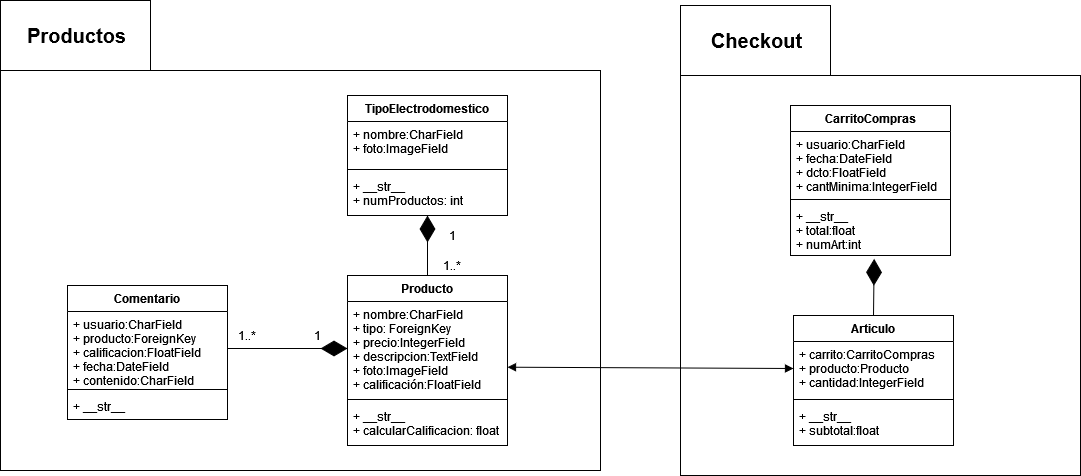

The diagram above was exported from draw.io. Its source (the exported page's mxGraphModel, read from the mxfile embedded in the PNG):
<mxGraphModel dx="1117" dy="600" grid="1" gridSize="10" guides="1" tooltips="1" connect="1" arrows="1" fold="1" page="1" pageScale="1" pageWidth="1169" pageHeight="1654" math="0" shadow="0">
  <root>
    <mxCell id="0" />
    <mxCell id="1" parent="0" />
    <mxCell id="ZBzWHFaUl9RUoSqPpxuM-5" value="" style="shape=folder;fontStyle=1;spacingTop=10;tabWidth=150;tabHeight=70;tabPosition=left;html=1;" vertex="1" parent="1">
      <mxGeometry x="150" y="35" width="600" height="470" as="geometry" />
    </mxCell>
    <mxCell id="ZBzWHFaUl9RUoSqPpxuM-6" value="TipoElectrodomestico" style="swimlane;fontStyle=1;align=center;verticalAlign=top;childLayout=stackLayout;horizontal=1;startSize=26;horizontalStack=0;resizeParent=1;resizeParentMax=0;resizeLast=0;collapsible=1;marginBottom=0;" vertex="1" parent="1">
      <mxGeometry x="497" y="130" width="160" height="120" as="geometry" />
    </mxCell>
    <mxCell id="ZBzWHFaUl9RUoSqPpxuM-7" value="+ nombre:CharField&#10;+ foto:ImageField" style="text;strokeColor=none;fillColor=none;align=left;verticalAlign=top;spacingLeft=4;spacingRight=4;overflow=hidden;rotatable=0;points=[[0,0.5],[1,0.5]];portConstraint=eastwest;" vertex="1" parent="ZBzWHFaUl9RUoSqPpxuM-6">
      <mxGeometry y="26" width="160" height="44" as="geometry" />
    </mxCell>
    <mxCell id="ZBzWHFaUl9RUoSqPpxuM-8" value="" style="line;strokeWidth=1;fillColor=none;align=left;verticalAlign=middle;spacingTop=-1;spacingLeft=3;spacingRight=3;rotatable=0;labelPosition=right;points=[];portConstraint=eastwest;" vertex="1" parent="ZBzWHFaUl9RUoSqPpxuM-6">
      <mxGeometry y="70" width="160" height="8" as="geometry" />
    </mxCell>
    <mxCell id="ZBzWHFaUl9RUoSqPpxuM-9" value="+ __str__&#10;+ numProductos: int&#10;" style="text;strokeColor=none;fillColor=none;align=left;verticalAlign=top;spacingLeft=4;spacingRight=4;overflow=hidden;rotatable=0;points=[[0,0.5],[1,0.5]];portConstraint=eastwest;" vertex="1" parent="ZBzWHFaUl9RUoSqPpxuM-6">
      <mxGeometry y="78" width="160" height="42" as="geometry" />
    </mxCell>
    <mxCell id="ZBzWHFaUl9RUoSqPpxuM-10" value="Producto" style="swimlane;fontStyle=1;align=center;verticalAlign=top;childLayout=stackLayout;horizontal=1;startSize=26;horizontalStack=0;resizeParent=1;resizeParentMax=0;resizeLast=0;collapsible=1;marginBottom=0;" vertex="1" parent="1">
      <mxGeometry x="497" y="310" width="160" height="170" as="geometry" />
    </mxCell>
    <mxCell id="ZBzWHFaUl9RUoSqPpxuM-11" value="+ nombre:CharField&#10;+ tipo: ForeignKey&#10;+ precio:IntegerField&#10;+ descripcion:TextField&#10;+ foto:ImageField&#10;+ calificación:FloatField&#10;&#10;" style="text;strokeColor=none;fillColor=none;align=left;verticalAlign=top;spacingLeft=4;spacingRight=4;overflow=hidden;rotatable=0;points=[[0,0.5],[1,0.5]];portConstraint=eastwest;" vertex="1" parent="ZBzWHFaUl9RUoSqPpxuM-10">
      <mxGeometry y="26" width="160" height="94" as="geometry" />
    </mxCell>
    <mxCell id="ZBzWHFaUl9RUoSqPpxuM-12" value="" style="line;strokeWidth=1;fillColor=none;align=left;verticalAlign=middle;spacingTop=-1;spacingLeft=3;spacingRight=3;rotatable=0;labelPosition=right;points=[];portConstraint=eastwest;" vertex="1" parent="ZBzWHFaUl9RUoSqPpxuM-10">
      <mxGeometry y="120" width="160" height="8" as="geometry" />
    </mxCell>
    <mxCell id="ZBzWHFaUl9RUoSqPpxuM-13" value="+ __str__&#10;+ calcularCalificacion: float&#10;" style="text;strokeColor=none;fillColor=none;align=left;verticalAlign=top;spacingLeft=4;spacingRight=4;overflow=hidden;rotatable=0;points=[[0,0.5],[1,0.5]];portConstraint=eastwest;" vertex="1" parent="ZBzWHFaUl9RUoSqPpxuM-10">
      <mxGeometry y="128" width="160" height="42" as="geometry" />
    </mxCell>
    <mxCell id="ZBzWHFaUl9RUoSqPpxuM-14" value="Comentario" style="swimlane;fontStyle=1;align=center;verticalAlign=top;childLayout=stackLayout;horizontal=1;startSize=26;horizontalStack=0;resizeParent=1;resizeParentMax=0;resizeLast=0;collapsible=1;marginBottom=0;" vertex="1" parent="1">
      <mxGeometry x="217" y="320" width="160" height="134" as="geometry" />
    </mxCell>
    <mxCell id="ZBzWHFaUl9RUoSqPpxuM-15" value="+ usuario:CharField&#10;+ producto:ForeignKey&#10;+ calificacion:FloatField&#10;+ fecha:DateField&#10;+ contenido:CharField&#10;" style="text;strokeColor=none;fillColor=none;align=left;verticalAlign=top;spacingLeft=4;spacingRight=4;overflow=hidden;rotatable=0;points=[[0,0.5],[1,0.5]];portConstraint=eastwest;" vertex="1" parent="ZBzWHFaUl9RUoSqPpxuM-14">
      <mxGeometry y="26" width="160" height="74" as="geometry" />
    </mxCell>
    <mxCell id="ZBzWHFaUl9RUoSqPpxuM-16" value="" style="line;strokeWidth=1;fillColor=none;align=left;verticalAlign=middle;spacingTop=-1;spacingLeft=3;spacingRight=3;rotatable=0;labelPosition=right;points=[];portConstraint=eastwest;" vertex="1" parent="ZBzWHFaUl9RUoSqPpxuM-14">
      <mxGeometry y="100" width="160" height="8" as="geometry" />
    </mxCell>
    <mxCell id="ZBzWHFaUl9RUoSqPpxuM-17" value="+ __str__" style="text;strokeColor=none;fillColor=none;align=left;verticalAlign=top;spacingLeft=4;spacingRight=4;overflow=hidden;rotatable=0;points=[[0,0.5],[1,0.5]];portConstraint=eastwest;" vertex="1" parent="ZBzWHFaUl9RUoSqPpxuM-14">
      <mxGeometry y="108" width="160" height="26" as="geometry" />
    </mxCell>
    <mxCell id="ZBzWHFaUl9RUoSqPpxuM-18" value="" style="endArrow=diamondThin;endFill=1;endSize=24;html=1;entryX=0;entryY=0.5;entryDx=0;entryDy=0;exitX=1;exitY=0.5;exitDx=0;exitDy=0;" edge="1" parent="1" source="ZBzWHFaUl9RUoSqPpxuM-15" target="ZBzWHFaUl9RUoSqPpxuM-11">
      <mxGeometry width="160" relative="1" as="geometry">
        <mxPoint x="337" y="300" as="sourcePoint" />
        <mxPoint x="497" y="300" as="targetPoint" />
      </mxGeometry>
    </mxCell>
    <mxCell id="ZBzWHFaUl9RUoSqPpxuM-19" value="1" style="text;html=1;strokeColor=none;fillColor=none;align=center;verticalAlign=middle;whiteSpace=wrap;rounded=0;" vertex="1" parent="1">
      <mxGeometry x="447" y="360" width="40" height="20" as="geometry" />
    </mxCell>
    <mxCell id="ZBzWHFaUl9RUoSqPpxuM-20" value="1..*" style="text;html=1;strokeColor=none;fillColor=none;align=center;verticalAlign=middle;whiteSpace=wrap;rounded=0;" vertex="1" parent="1">
      <mxGeometry x="377" y="360" width="40" height="20" as="geometry" />
    </mxCell>
    <mxCell id="ZBzWHFaUl9RUoSqPpxuM-21" value="" style="endArrow=diamondThin;endFill=1;endSize=24;html=1;exitX=0.5;exitY=0;exitDx=0;exitDy=0;entryX=0.5;entryY=1;entryDx=0;entryDy=0;entryPerimeter=0;" edge="1" parent="1" source="ZBzWHFaUl9RUoSqPpxuM-10" target="ZBzWHFaUl9RUoSqPpxuM-9">
      <mxGeometry width="160" relative="1" as="geometry">
        <mxPoint x="637" y="250" as="sourcePoint" />
        <mxPoint x="577" y="260" as="targetPoint" />
      </mxGeometry>
    </mxCell>
    <mxCell id="ZBzWHFaUl9RUoSqPpxuM-22" value="1" style="text;html=1;strokeColor=none;fillColor=none;align=center;verticalAlign=middle;whiteSpace=wrap;rounded=0;" vertex="1" parent="1">
      <mxGeometry x="582" y="260" width="40" height="20" as="geometry" />
    </mxCell>
    <mxCell id="ZBzWHFaUl9RUoSqPpxuM-23" value="1..*" style="text;html=1;strokeColor=none;fillColor=none;align=center;verticalAlign=middle;whiteSpace=wrap;rounded=0;" vertex="1" parent="1">
      <mxGeometry x="582" y="290" width="40" height="20" as="geometry" />
    </mxCell>
    <mxCell id="ZBzWHFaUl9RUoSqPpxuM-24" value="Productos" style="text;html=1;strokeColor=none;fillColor=none;align=center;verticalAlign=middle;whiteSpace=wrap;rounded=0;fontSize=20;fontStyle=1" vertex="1" parent="1">
      <mxGeometry x="190" y="60" width="73" height="20" as="geometry" />
    </mxCell>
    <mxCell id="ZBzWHFaUl9RUoSqPpxuM-25" value="" style="shape=folder;fontStyle=1;spacingTop=10;tabWidth=150;tabHeight=70;tabPosition=left;html=1;" vertex="1" parent="1">
      <mxGeometry x="830" y="40" width="400" height="470" as="geometry" />
    </mxCell>
    <mxCell id="ZBzWHFaUl9RUoSqPpxuM-26" value="Checkout" style="text;html=1;strokeColor=none;fillColor=none;align=center;verticalAlign=middle;whiteSpace=wrap;rounded=0;fontSize=20;fontStyle=1" vertex="1" parent="1">
      <mxGeometry x="870" y="65" width="73" height="20" as="geometry" />
    </mxCell>
    <mxCell id="ZBzWHFaUl9RUoSqPpxuM-27" value="CarritoCompras" style="swimlane;fontStyle=1;align=center;verticalAlign=top;childLayout=stackLayout;horizontal=1;startSize=26;horizontalStack=0;resizeParent=1;resizeParentMax=0;resizeLast=0;collapsible=1;marginBottom=0;" vertex="1" parent="1">
      <mxGeometry x="940" y="140" width="160" height="150" as="geometry" />
    </mxCell>
    <mxCell id="ZBzWHFaUl9RUoSqPpxuM-28" value="+ usuario:CharField&#10;+ fecha:DateField&#10;+ dcto:FloatField&#10;+ cantMinima:IntegerField&#10;" style="text;strokeColor=none;fillColor=none;align=left;verticalAlign=top;spacingLeft=4;spacingRight=4;overflow=hidden;rotatable=0;points=[[0,0.5],[1,0.5]];portConstraint=eastwest;" vertex="1" parent="ZBzWHFaUl9RUoSqPpxuM-27">
      <mxGeometry y="26" width="160" height="64" as="geometry" />
    </mxCell>
    <mxCell id="ZBzWHFaUl9RUoSqPpxuM-29" value="" style="line;strokeWidth=1;fillColor=none;align=left;verticalAlign=middle;spacingTop=-1;spacingLeft=3;spacingRight=3;rotatable=0;labelPosition=right;points=[];portConstraint=eastwest;" vertex="1" parent="ZBzWHFaUl9RUoSqPpxuM-27">
      <mxGeometry y="90" width="160" height="8" as="geometry" />
    </mxCell>
    <mxCell id="ZBzWHFaUl9RUoSqPpxuM-30" value="+ __str__&#10;+ total:float&#10;+ numArt:int&#10;" style="text;strokeColor=none;fillColor=none;align=left;verticalAlign=top;spacingLeft=4;spacingRight=4;overflow=hidden;rotatable=0;points=[[0,0.5],[1,0.5]];portConstraint=eastwest;" vertex="1" parent="ZBzWHFaUl9RUoSqPpxuM-27">
      <mxGeometry y="98" width="160" height="52" as="geometry" />
    </mxCell>
    <mxCell id="ZBzWHFaUl9RUoSqPpxuM-31" value="Articulo" style="swimlane;fontStyle=1;align=center;verticalAlign=top;childLayout=stackLayout;horizontal=1;startSize=26;horizontalStack=0;resizeParent=1;resizeParentMax=0;resizeLast=0;collapsible=1;marginBottom=0;fontSize=12;" vertex="1" parent="1">
      <mxGeometry x="943" y="350" width="160" height="130" as="geometry" />
    </mxCell>
    <mxCell id="ZBzWHFaUl9RUoSqPpxuM-32" value="+ carrito:CarritoCompras&#10;+ producto:Producto&#10;+ cantidad:IntegerField&#10;" style="text;strokeColor=none;fillColor=none;align=left;verticalAlign=top;spacingLeft=4;spacingRight=4;overflow=hidden;rotatable=0;points=[[0,0.5],[1,0.5]];portConstraint=eastwest;" vertex="1" parent="ZBzWHFaUl9RUoSqPpxuM-31">
      <mxGeometry y="26" width="160" height="54" as="geometry" />
    </mxCell>
    <mxCell id="ZBzWHFaUl9RUoSqPpxuM-33" value="" style="line;strokeWidth=1;fillColor=none;align=left;verticalAlign=middle;spacingTop=-1;spacingLeft=3;spacingRight=3;rotatable=0;labelPosition=right;points=[];portConstraint=eastwest;" vertex="1" parent="ZBzWHFaUl9RUoSqPpxuM-31">
      <mxGeometry y="80" width="160" height="8" as="geometry" />
    </mxCell>
    <mxCell id="ZBzWHFaUl9RUoSqPpxuM-34" value="+ __str__&#10;+ subtotal:float&#10;" style="text;strokeColor=none;fillColor=none;align=left;verticalAlign=top;spacingLeft=4;spacingRight=4;overflow=hidden;rotatable=0;points=[[0,0.5],[1,0.5]];portConstraint=eastwest;" vertex="1" parent="ZBzWHFaUl9RUoSqPpxuM-31">
      <mxGeometry y="88" width="160" height="42" as="geometry" />
    </mxCell>
    <mxCell id="ZBzWHFaUl9RUoSqPpxuM-35" value="" style="endArrow=diamondThin;endFill=1;endSize=24;html=1;fontSize=12;entryX=0.523;entryY=1.064;entryDx=0;entryDy=0;entryPerimeter=0;exitX=0.5;exitY=0;exitDx=0;exitDy=0;" edge="1" parent="1" source="ZBzWHFaUl9RUoSqPpxuM-31" target="ZBzWHFaUl9RUoSqPpxuM-30">
      <mxGeometry width="160" relative="1" as="geometry">
        <mxPoint x="750" y="360" as="sourcePoint" />
        <mxPoint x="910" y="360" as="targetPoint" />
      </mxGeometry>
    </mxCell>
    <mxCell id="ZBzWHFaUl9RUoSqPpxuM-36" value="" style="endArrow=block;startArrow=block;endFill=1;startFill=1;html=1;fontSize=12;entryX=0;entryY=0.5;entryDx=0;entryDy=0;exitX=1;exitY=0.699;exitDx=0;exitDy=0;exitPerimeter=0;" edge="1" parent="1" source="ZBzWHFaUl9RUoSqPpxuM-11" target="ZBzWHFaUl9RUoSqPpxuM-32">
      <mxGeometry width="160" relative="1" as="geometry">
        <mxPoint x="720" y="420" as="sourcePoint" />
        <mxPoint x="880" y="420" as="targetPoint" />
      </mxGeometry>
    </mxCell>
  </root>
</mxGraphModel>